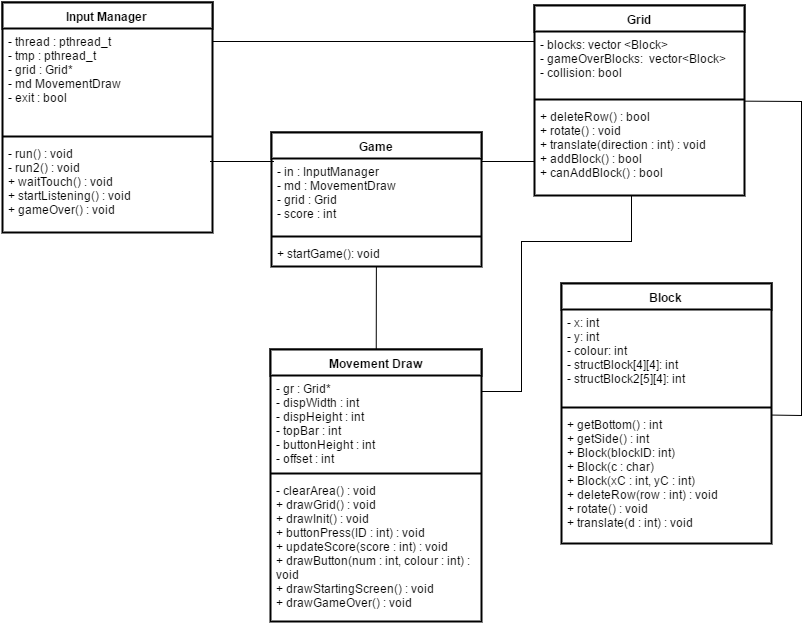

The diagram above was exported from draw.io. Its source (the exported page's mxGraphModel, read from the mxfile embedded in the PNG):
<mxGraphModel dx="1702" dy="434" grid="1" gridSize="10" guides="1" tooltips="1" connect="1" arrows="1" fold="1" page="1" pageScale="1" pageWidth="826" pageHeight="1169" background="#ffffff" math="0" shadow="0">
  <root>
    <mxCell id="0" />
    <mxCell id="1" parent="0" />
    <mxCell id="16dcf717e3c2b05d-6" value="&lt;span&gt;Game&lt;/span&gt;" style="swimlane;html=1;fontStyle=1;align=center;verticalAlign=top;childLayout=stackLayout;horizontal=1;startSize=26;horizontalStack=0;resizeParent=1;resizeLast=0;collapsible=1;marginBottom=0;swimlaneFillColor=#ffffff;glass=0;strokeColor=#000000;strokeWidth=2;" vertex="1" parent="1">
      <mxGeometry x="150" y="371" width="210" height="134" as="geometry" />
    </mxCell>
    <mxCell id="16dcf717e3c2b05d-7" value="&lt;div&gt;- in :&amp;nbsp;&lt;span&gt;InputManager&lt;/span&gt;&lt;/div&gt;&lt;div&gt;- md :&amp;nbsp;&lt;span&gt;MovementDraw&lt;/span&gt;&lt;/div&gt;&lt;div&gt;- grid : Grid&lt;/div&gt;&lt;div&gt;- score : int&lt;/div&gt;" style="text;html=1;strokeColor=none;fillColor=none;align=left;verticalAlign=top;spacingLeft=4;spacingRight=4;whiteSpace=wrap;overflow=hidden;rotatable=0;points=[[0,0.5],[1,0.5]];portConstraint=eastwest;" vertex="1" parent="16dcf717e3c2b05d-6">
      <mxGeometry y="26" width="210" height="74" as="geometry" />
    </mxCell>
    <mxCell id="16dcf717e3c2b05d-8" value="" style="line;html=1;strokeWidth=2;fillColor=none;align=left;verticalAlign=middle;spacingTop=-1;spacingLeft=3;spacingRight=3;rotatable=0;labelPosition=right;points=[];portConstraint=eastwest;" vertex="1" parent="16dcf717e3c2b05d-6">
      <mxGeometry y="100" width="210" height="8" as="geometry" />
    </mxCell>
    <mxCell id="16dcf717e3c2b05d-9" value="+ startGame(): void" style="text;html=1;strokeColor=none;fillColor=none;align=left;verticalAlign=top;spacingLeft=4;spacingRight=4;whiteSpace=wrap;overflow=hidden;rotatable=0;points=[[0,0.5],[1,0.5]];portConstraint=eastwest;strokeWidth=1;" vertex="1" parent="16dcf717e3c2b05d-6">
      <mxGeometry y="108" width="210" height="26" as="geometry" />
    </mxCell>
    <mxCell id="16dcf717e3c2b05d-10" value="Block" style="swimlane;html=1;fontStyle=1;align=center;verticalAlign=top;childLayout=stackLayout;horizontal=1;startSize=26;horizontalStack=0;resizeParent=1;resizeLast=0;collapsible=1;marginBottom=0;swimlaneFillColor=#ffffff;glass=0;strokeColor=#000000;strokeWidth=2;" vertex="1" parent="1">
      <mxGeometry x="440" y="522" width="210" height="260" as="geometry" />
    </mxCell>
    <mxCell id="16dcf717e3c2b05d-11" value="&lt;div&gt;- x: int&lt;/div&gt;&lt;div&gt;- y: int&lt;/div&gt;&lt;div&gt;- colour: int&lt;/div&gt;&lt;div&gt;- structBlock[4][4]: int&lt;/div&gt;&lt;div&gt;- structBlock2[5][4]: int&lt;/div&gt;&lt;div&gt;&lt;br&gt;&lt;/div&gt;" style="text;html=1;strokeColor=none;fillColor=none;align=left;verticalAlign=top;spacingLeft=4;spacingRight=4;whiteSpace=wrap;overflow=hidden;rotatable=0;points=[[0,0.5],[1,0.5]];portConstraint=eastwest;" vertex="1" parent="16dcf717e3c2b05d-10">
      <mxGeometry y="26" width="210" height="94" as="geometry" />
    </mxCell>
    <mxCell id="16dcf717e3c2b05d-12" value="" style="line;html=1;strokeWidth=2;fillColor=none;align=left;verticalAlign=middle;spacingTop=-1;spacingLeft=3;spacingRight=3;rotatable=0;labelPosition=right;points=[];portConstraint=eastwest;" vertex="1" parent="16dcf717e3c2b05d-10">
      <mxGeometry y="120" width="210" height="8" as="geometry" />
    </mxCell>
    <mxCell id="16dcf717e3c2b05d-18" value="&lt;div&gt;+ getBottom() : int&lt;/div&gt;&lt;div&gt;+ getSide() : int&lt;/div&gt;&lt;div&gt;+ Block(blockID: int)&lt;/div&gt;&lt;div&gt;+ Block(c : char)&lt;/div&gt;&lt;div&gt;+ Block(xC : int, yC : int)&lt;/div&gt;&lt;div&gt;+ deleteRow(row : int) : void&lt;/div&gt;&lt;div&gt;+ rotate() : void&lt;/div&gt;&lt;div&gt;+ translate(d : int) : void&lt;/div&gt;" style="text;html=1;strokeColor=none;fillColor=none;align=left;verticalAlign=top;spacingLeft=4;spacingRight=4;whiteSpace=wrap;overflow=hidden;rotatable=0;points=[[0,0.5],[1,0.5]];portConstraint=eastwest;" vertex="1" parent="16dcf717e3c2b05d-10">
      <mxGeometry y="128" width="210" height="122" as="geometry" />
    </mxCell>
    <mxCell id="16dcf717e3c2b05d-14" value="Grid" style="swimlane;html=1;fontStyle=1;align=center;verticalAlign=top;childLayout=stackLayout;horizontal=1;startSize=26;horizontalStack=0;resizeParent=1;resizeLast=0;collapsible=1;marginBottom=0;swimlaneFillColor=#ffffff;glass=0;strokeColor=#000000;strokeWidth=2;" vertex="1" parent="1">
      <mxGeometry x="413" y="244" width="210" height="190" as="geometry" />
    </mxCell>
    <mxCell id="16dcf717e3c2b05d-15" value="&lt;div&gt;- blocks:&amp;nbsp;&lt;span&gt;vector &amp;lt;Block&amp;gt;&lt;/span&gt;&lt;/div&gt;&lt;div&gt;- gameOverBlocks:&amp;nbsp;&lt;span style=&quot;line-height: 1.2&quot;&gt;&amp;nbsp;vector&amp;lt;Block&amp;gt;&lt;/span&gt;&lt;/div&gt;&lt;div&gt;- collision: bool&lt;/div&gt;" style="text;html=1;strokeColor=none;fillColor=none;align=left;verticalAlign=top;spacingLeft=4;spacingRight=4;whiteSpace=wrap;overflow=hidden;rotatable=0;points=[[0,0.5],[1,0.5]];portConstraint=eastwest;" vertex="1" parent="16dcf717e3c2b05d-14">
      <mxGeometry y="26" width="210" height="64" as="geometry" />
    </mxCell>
    <mxCell id="16dcf717e3c2b05d-16" value="" style="line;html=1;strokeWidth=2;fillColor=none;align=left;verticalAlign=middle;spacingTop=-1;spacingLeft=3;spacingRight=3;rotatable=0;labelPosition=right;points=[];portConstraint=eastwest;" vertex="1" parent="16dcf717e3c2b05d-14">
      <mxGeometry y="90" width="210" height="8" as="geometry" />
    </mxCell>
    <mxCell id="16dcf717e3c2b05d-20" value="&lt;div&gt;&lt;span style=&quot;line-height: 1.2&quot;&gt;+ deleteRow() : bool&lt;/span&gt;&lt;br&gt;&lt;/div&gt;&lt;div&gt;+ rotate() : void&lt;/div&gt;&lt;div&gt;+ translate(direction : int) : void&lt;/div&gt;&lt;div&gt;+ addBlock() : bool&lt;/div&gt;&lt;div&gt;+ canAddBlock() : bool&lt;/div&gt;&lt;div&gt;&lt;br&gt;&lt;/div&gt;" style="text;html=1;strokeColor=none;fillColor=none;align=left;verticalAlign=top;spacingLeft=4;spacingRight=4;whiteSpace=wrap;overflow=hidden;rotatable=0;points=[[0,0.5],[1,0.5]];portConstraint=eastwest;strokeWidth=1;" vertex="1" parent="16dcf717e3c2b05d-14">
      <mxGeometry y="98" width="210" height="92" as="geometry" />
    </mxCell>
    <mxCell id="16dcf717e3c2b05d-22" style="edgeStyle=none;rounded=0;html=1;startArrow=none;startFill=0;startSize=10;endArrow=none;endFill=0;endSize=10;jettySize=auto;orthogonalLoop=1;strokeWidth=1;" edge="1" parent="1" source="16dcf717e3c2b05d-14" target="16dcf717e3c2b05d-10">
      <mxGeometry relative="1" as="geometry">
        <Array as="points">
          <mxPoint x="680" y="340" />
          <mxPoint x="680" y="654" />
        </Array>
      </mxGeometry>
    </mxCell>
    <mxCell id="16dcf717e3c2b05d-23" style="rounded=0;html=1;startArrow=none;startFill=0;startSize=10;endArrow=none;endFill=0;endSize=10;jettySize=auto;orthogonalLoop=1;strokeWidth=1;" edge="1" parent="1">
      <mxGeometry relative="1" as="geometry">
        <mxPoint x="360" y="400" as="sourcePoint" />
        <mxPoint x="413" y="400" as="targetPoint" />
        <Array as="points" />
      </mxGeometry>
    </mxCell>
    <mxCell id="16dcf717e3c2b05d-25" value="Input Manager" style="swimlane;html=1;fontStyle=1;align=center;verticalAlign=top;childLayout=stackLayout;horizontal=1;startSize=26;horizontalStack=0;resizeParent=1;resizeLast=0;collapsible=1;marginBottom=0;swimlaneFillColor=#ffffff;glass=0;strokeColor=#000000;strokeWidth=2;" vertex="1" parent="1">
      <mxGeometry x="-119" y="241" width="210" height="230" as="geometry" />
    </mxCell>
    <mxCell id="16dcf717e3c2b05d-26" value="&lt;div&gt;- thread :&amp;nbsp;&lt;span&gt;pthread_t&lt;/span&gt;&lt;/div&gt;&lt;div&gt;&lt;span&gt;- tmp :&amp;nbsp;&lt;/span&gt;&lt;span&gt;pthread_t&lt;/span&gt;&lt;/div&gt;&lt;div&gt;- grid : Grid*&lt;/div&gt;&lt;div&gt;- md&amp;nbsp;&lt;span&gt;MovementDraw&lt;/span&gt;&lt;/div&gt;&lt;div&gt;- exit : bool&lt;/div&gt;&lt;div&gt;&lt;br&gt;&lt;/div&gt;" style="text;html=1;strokeColor=none;fillColor=none;align=left;verticalAlign=top;spacingLeft=4;spacingRight=4;whiteSpace=wrap;overflow=hidden;rotatable=0;points=[[0,0.5],[1,0.5]];portConstraint=eastwest;" vertex="1" parent="16dcf717e3c2b05d-25">
      <mxGeometry y="26" width="210" height="104" as="geometry" />
    </mxCell>
    <mxCell id="16dcf717e3c2b05d-27" value="" style="line;html=1;strokeWidth=2;fillColor=none;align=left;verticalAlign=middle;spacingTop=-1;spacingLeft=3;spacingRight=3;rotatable=0;labelPosition=right;points=[];portConstraint=eastwest;" vertex="1" parent="16dcf717e3c2b05d-25">
      <mxGeometry y="130" width="210" height="8" as="geometry" />
    </mxCell>
    <mxCell id="16dcf717e3c2b05d-28" value="&lt;div&gt;- run()&lt;span&gt;&amp;nbsp;:&amp;nbsp;&lt;/span&gt;&lt;span&gt;void&lt;/span&gt;&lt;/div&gt;&lt;div&gt;- run2()&lt;span&gt;&amp;nbsp;:&amp;nbsp;&lt;/span&gt;&lt;span&gt;void&lt;/span&gt;&lt;/div&gt;&lt;div&gt;+&lt;span&gt;&amp;nbsp;waitTouch()&lt;/span&gt;&lt;span&gt;&amp;nbsp;:&amp;nbsp;&lt;/span&gt;&lt;span&gt;void&lt;/span&gt;&lt;/div&gt;&lt;div&gt;+ startListening()&lt;span&gt;&amp;nbsp;:&amp;nbsp;&lt;/span&gt;&lt;span&gt;void&lt;/span&gt;&lt;/div&gt;&lt;div&gt;+ gameOver() :&amp;nbsp;&lt;span&gt;void&lt;/span&gt;&lt;/div&gt;" style="text;html=1;strokeColor=none;fillColor=none;align=left;verticalAlign=top;spacingLeft=4;spacingRight=4;whiteSpace=wrap;overflow=hidden;rotatable=0;points=[[0,0.5],[1,0.5]];portConstraint=eastwest;strokeWidth=1;" vertex="1" parent="16dcf717e3c2b05d-25">
      <mxGeometry y="138" width="210" height="92" as="geometry" />
    </mxCell>
    <mxCell id="16dcf717e3c2b05d-29" value="&lt;span&gt;Movement Draw&lt;/span&gt;" style="swimlane;html=1;fontStyle=1;align=center;verticalAlign=top;childLayout=stackLayout;horizontal=1;startSize=26;horizontalStack=0;resizeParent=1;resizeLast=0;collapsible=1;marginBottom=0;swimlaneFillColor=#ffffff;glass=0;strokeColor=#000000;strokeWidth=2;" vertex="1" parent="1">
      <mxGeometry x="149" y="588" width="211" height="272" as="geometry" />
    </mxCell>
    <mxCell id="16dcf717e3c2b05d-30" value="&lt;div&gt;&lt;div&gt;- gr :&amp;nbsp;&lt;span&gt;Grid*&lt;/span&gt;&lt;/div&gt;&lt;div&gt;- dispWidth : int&lt;/div&gt;&lt;div&gt;- dispHeight : int&lt;/div&gt;&lt;div&gt;- topBar : int&lt;/div&gt;&lt;div&gt;- buttonHeight : int&lt;/div&gt;&lt;div&gt;- offset : int&lt;/div&gt;&lt;/div&gt;" style="text;html=1;strokeColor=none;fillColor=none;align=left;verticalAlign=top;spacingLeft=4;spacingRight=4;whiteSpace=wrap;overflow=hidden;rotatable=0;points=[[0,0.5],[1,0.5]];portConstraint=eastwest;" vertex="1" parent="16dcf717e3c2b05d-29">
      <mxGeometry y="26" width="211" height="94" as="geometry" />
    </mxCell>
    <mxCell id="16dcf717e3c2b05d-31" value="" style="line;html=1;strokeWidth=2;fillColor=none;align=left;verticalAlign=middle;spacingTop=-1;spacingLeft=3;spacingRight=3;rotatable=0;labelPosition=right;points=[];portConstraint=eastwest;" vertex="1" parent="16dcf717e3c2b05d-29">
      <mxGeometry y="120" width="211" height="8" as="geometry" />
    </mxCell>
    <mxCell id="16dcf717e3c2b05d-32" value="&lt;div&gt;&lt;span style=&quot;line-height: 1.2&quot;&gt;- clearArea() : void&lt;/span&gt;&lt;br&gt;&lt;/div&gt;&lt;div&gt;&lt;div&gt;+ drawGrid() : void&lt;/div&gt;&lt;div&gt;+ drawInit()&amp;nbsp;&lt;span&gt;: void&lt;/span&gt;&lt;/div&gt;&lt;div&gt;+ buttonPress(ID : int)&amp;nbsp;&lt;span&gt;: void&amp;nbsp;&lt;/span&gt;&lt;/div&gt;&lt;div&gt;+ updateScore(score : int)&amp;nbsp;&lt;span&gt;: void&lt;/span&gt;&lt;/div&gt;&lt;div&gt;+ drawButton(num : int, colour : int)&amp;nbsp;&lt;span&gt;: void&lt;/span&gt;&lt;/div&gt;&lt;div&gt;+ drawStartingScreen() : void&lt;/div&gt;&lt;div&gt;&lt;span style=&quot;line-height: 1.2&quot;&gt;+ drawGameOver() : void&lt;/span&gt;&lt;br&gt;&lt;/div&gt;&lt;/div&gt;" style="text;html=1;strokeColor=none;fillColor=none;align=left;verticalAlign=top;spacingLeft=4;spacingRight=4;whiteSpace=wrap;overflow=hidden;rotatable=0;points=[[0,0.5],[1,0.5]];portConstraint=eastwest;strokeWidth=1;" vertex="1" parent="16dcf717e3c2b05d-29">
      <mxGeometry y="128" width="211" height="142" as="geometry" />
    </mxCell>
    <mxCell id="16dcf717e3c2b05d-33" style="edgeStyle=none;rounded=0;html=1;startArrow=none;startFill=0;startSize=10;endArrow=none;endFill=0;endSize=10;jettySize=auto;orthogonalLoop=1;strokeWidth=1;" edge="1" parent="1" source="16dcf717e3c2b05d-29" target="16dcf717e3c2b05d-6">
      <mxGeometry relative="1" as="geometry" />
    </mxCell>
    <mxCell id="16dcf717e3c2b05d-35" style="edgeStyle=none;rounded=0;html=1;startArrow=none;startFill=0;startSize=10;endArrow=none;endFill=0;endSize=10;jettySize=auto;orthogonalLoop=1;strokeWidth=1;" edge="1" parent="1">
      <mxGeometry relative="1" as="geometry">
        <mxPoint x="89" y="400" as="sourcePoint" />
        <mxPoint x="152" y="400" as="targetPoint" />
        <Array as="points" />
      </mxGeometry>
    </mxCell>
    <mxCell id="fa65ca6e9423fd-1" style="edgeStyle=orthogonalEdgeStyle;rounded=0;html=1;jettySize=auto;orthogonalLoop=1;endArrow=none;endFill=0;" edge="1" parent="1" source="16dcf717e3c2b05d-26" target="16dcf717e3c2b05d-14">
      <mxGeometry relative="1" as="geometry">
        <Array as="points">
          <mxPoint x="250" y="280" />
          <mxPoint x="250" y="280" />
        </Array>
      </mxGeometry>
    </mxCell>
    <mxCell id="fa65ca6e9423fd-2" style="edgeStyle=orthogonalEdgeStyle;rounded=0;html=1;endArrow=none;endFill=0;jettySize=auto;orthogonalLoop=1;" edge="1" parent="1" source="16dcf717e3c2b05d-29" target="16dcf717e3c2b05d-20">
      <mxGeometry relative="1" as="geometry">
        <Array as="points">
          <mxPoint x="400" y="630" />
          <mxPoint x="400" y="480" />
          <mxPoint x="510" y="480" />
        </Array>
      </mxGeometry>
    </mxCell>
  </root>
</mxGraphModel>